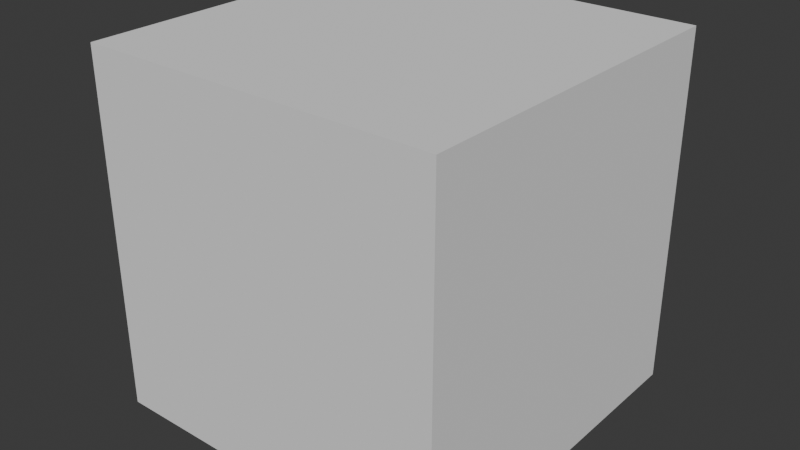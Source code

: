 # Source: visualization.blend  (saved by Blender 5.0.119; exported with 4.5.12 LTS)
import bpy
from mathutils import Matrix  # noqa: F401  (used for matrix-valued properties, if any)

bpy.ops.wm.read_factory_settings(use_empty=True)
scene = bpy.context.scene
scene.name = 'Scene'

# ---- collections
col_collection = bpy.data.collections.new('Collection'); scene.collection.children.link(col_collection)

# ---- world
world_world = bpy.data.worlds.new('World'); scene.world = world_world
world_world.use_nodes = True; world_world.node_tree.nodes.clear()
_N = world_world.node_tree.nodes; _L = world_world.node_tree.links
n0 = _N.new('ShaderNodeOutputWorld'); n0.name = 'World Output'; n0.location = (200, 100)
n1 = _N.new('ShaderNodeBackground'); n1.name = 'Background'; n1.location = (-200, 100)
n1.inputs[0].default_value = (0.05088, 0.05088, 0.05088, 1.0)
_L.new(n1.outputs[0], n0.inputs[0])
n0.is_active_output = True
world_world.color = (0.05088, 0.05088, 0.05088)
world_world.sun_shadow_jitter_overblur = 0.0

# ---- meshes
me_cube_003 = bpy.data.meshes.new('Cube.003')
me_cube_003.from_pydata([(-0.1, -0.1, -0.1), (-0.1, -0.1, 0.1), (-0.1, 0.1, -0.1), (-0.1, 0.1, 0.1), (0.1, -0.1, -0.1), (0.1, -0.1, 0.1), (0.1, 0.1, -0.1), (0.1, 0.1, 0.1)], [], [(0, 1, 3, 2), (2, 3, 7, 6), (6, 7, 5, 4), (4, 5, 1, 0), (2, 6, 4, 0), (7, 3, 1, 5)])
_uv = me_cube_003.uv_layers.new(name='UVMap')
_uv.uv.foreach_set('vector', [0.375, 0.0, 0.625, 0.0, 0.625, 0.25, 0.375, 0.25, 0.375, 0.25, 0.625, 0.25, 0.625, 0.5, 0.375, 0.5, 0.375, 0.5, 0.625, 0.5, 0.625, 0.75, 0.375, 0.75, 0.375, 0.75, 0.625, 0.75, 0.625, 1.0, 0.375, 1.0, 0.125, 0.5, 0.375, 0.5, 0.375, 0.75, 0.125, 0.75, 0.625, 0.5, 0.875, 0.5, 0.875, 0.75, 0.625, 0.75])
me_cube_003.update()

# ---- objects
ob_telemetryobject = bpy.data.objects.new('TelemetryObject', me_cube_003)

# ---- transforms, parenting, visibility, modifiers, constraints
ob_telemetryobject.location = (-0.4424, -0.003744, 0.2061)

# ---- collection membership
col_collection.objects.link(ob_telemetryobject)

# ---- scene / render settings (as saved in the file)
scene.frame_start = 1; scene.frame_end = 250; scene.frame_set(1)
scene.render.engine = 'BLENDER_EEVEE_NEXT'
scene.render.bake_bias = 0.0
scene.render.bake_samples = 0
scene.cycles.sampling_pattern = 'TABULATED_SOBOL'
scene.eevee.use_volume_custom_range = False
bpy.context.view_layer.update()

# ---- added for rendering (the .blend has no active camera and no usable light): camera, sun
cam_auto = bpy.data.cameras.new('AutoCamera')
cam_auto.lens = 50.0
cam_auto.sensor_width = 36.0
cam_auto.clip_end = 1000.0
ob_auto_camera = bpy.data.objects.new('AutoCamera', cam_auto)
scene.collection.objects.link(ob_auto_camera)
ob_auto_camera.location = (-0.121938, -0.388352, 0.462497)
ob_auto_camera.rotation_euler = (1.09748, -7.21219e-08, 0.694738)
scene.camera = ob_auto_camera
light_auto_sun = bpy.data.lights.new('AutoSun', 'SUN')
light_auto_sun.energy = 3.0
light_auto_sun.angle = 0.0523599
ob_auto_sun = bpy.data.objects.new('AutoSun', light_auto_sun)
scene.collection.objects.link(ob_auto_sun)
ob_auto_sun.rotation_euler = (0.872665, 0.174533, 0.523599)
bpy.context.view_layer.update()
